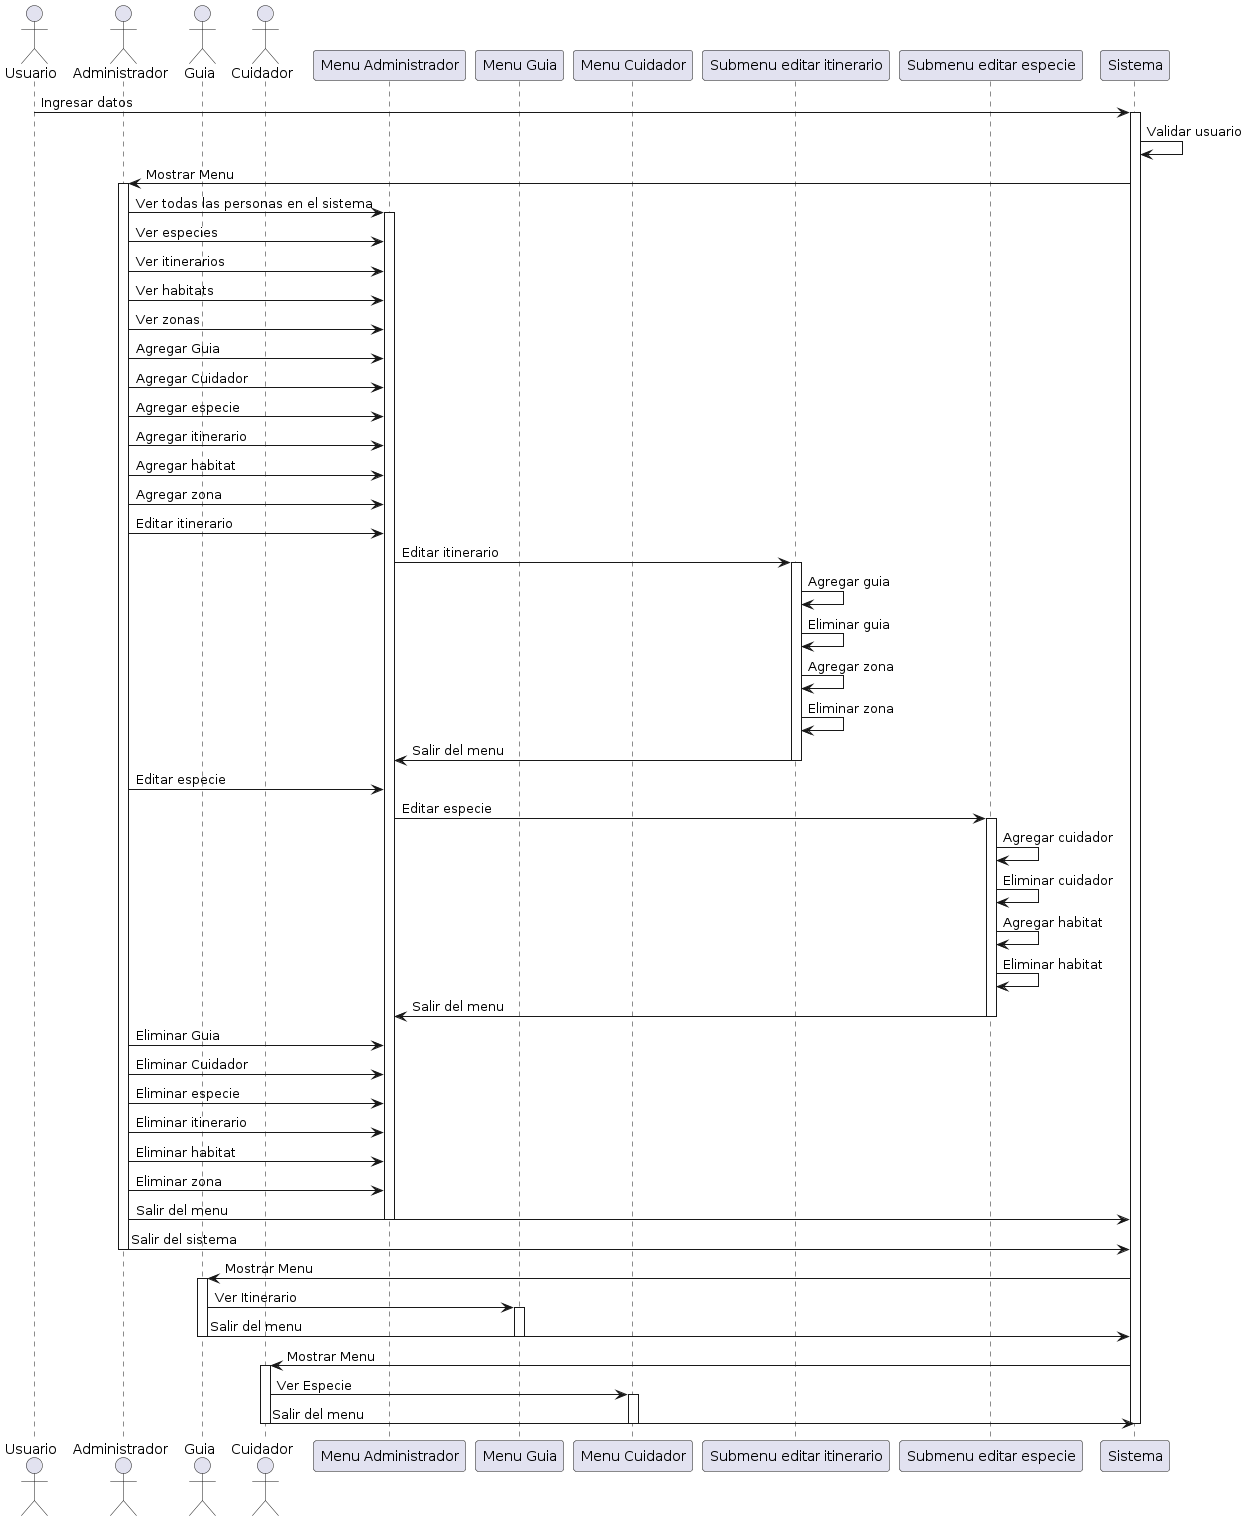

The diagram above was rendered by PlantUML. Its source (embedded in the PNG):
@startuml
actor Usuario
actor Administrador
actor Guia
actor Cuidador
participant "Menu Administrador" as ma
participant "Menu Guia" as mg
participant "Menu Cuidador" as mc
participant "Submenu editar itinerario" as sei
participant "Submenu editar especie" as see

Usuario -> Sistema: Ingresar datos
activate Sistema
Sistema -> Sistema: Validar usuario

Sistema -> Administrador: Mostrar Menu
activate Administrador
Administrador -> ma: Ver todas las personas en el sistema
activate ma
Administrador -> ma: Ver especies
Administrador -> ma: Ver itinerarios
Administrador -> ma: Ver habitats
Administrador -> ma: Ver zonas
Administrador -> ma: Agregar Guia
Administrador -> ma: Agregar Cuidador
Administrador -> ma: Agregar especie
Administrador -> ma: Agregar itinerario
Administrador -> ma: Agregar habitat
Administrador -> ma: Agregar zona
Administrador -> ma: Editar itinerario
ma -> sei: Editar itinerario
activate sei
sei -> sei : Agregar guia
sei -> sei : Eliminar guia
sei -> sei : Agregar zona
sei -> sei : Eliminar zona
sei -> ma: Salir del menu
deactivate sei
Administrador -> ma: Editar especie
ma -> see: Editar especie
activate see
see -> see : Agregar cuidador
see -> see : Eliminar cuidador
see -> see : Agregar habitat
see -> see : Eliminar habitat
see -> ma: Salir del menu
deactivate see
Administrador -> ma: Eliminar Guia
Administrador -> ma: Eliminar Cuidador
Administrador -> ma: Eliminar especie
Administrador -> ma: Eliminar itinerario
Administrador -> ma: Eliminar habitat
Administrador -> ma: Eliminar zona
Administrador -> Sistema: Salir del menu
deactivate ma
Administrador -> Sistema: Salir del sistema
deactivate Administrador

Sistema -> Guia: Mostrar Menu
activate Guia
Guia-> mg: Ver Itinerario
activate mg
Guia-> Sistema: Salir del menu
deactivate mg
deactivate Guia

Sistema -> Cuidador: Mostrar Menu
activate Cuidador
Cuidador-> mc: Ver Especie
activate mc
Cuidador-> Sistema: Salir del menu
deactivate mc
deactivate Cuidador
deactivate Sistema
@enduml